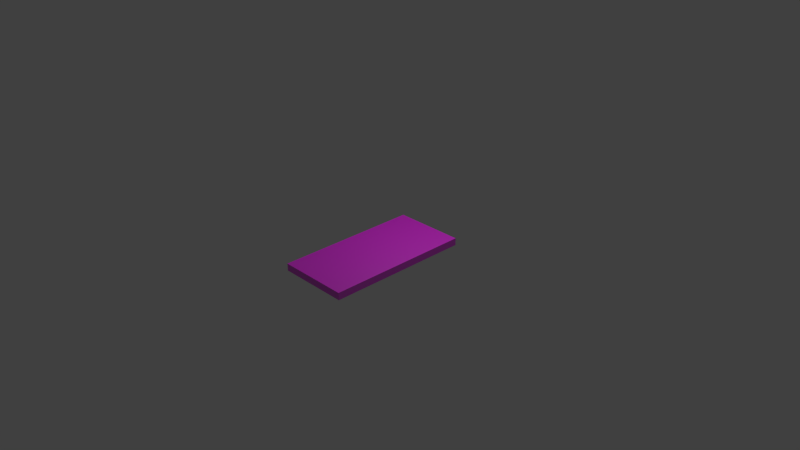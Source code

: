 # Source: solarpanel.blend  (saved by Blender 2.74.0; exported with 4.5.12 LTS)
import bpy
from mathutils import Matrix  # noqa: F401  (used for matrix-valued properties, if any)

bpy.ops.wm.read_factory_settings(use_empty=True)
scene = bpy.context.scene
scene.name = 'Scene'

# ---- collections
col_collection_1 = bpy.data.collections.new('Collection 1'); scene.collection.children.link(col_collection_1)

# ---- images (referenced by path relative to the original .blend; pixels are not part of the script)
import os
ASSET_DIR = os.environ.get("B2B_ASSET_DIR", "")  # directory of the original .blend (textures are referenced by path, not embedded)
HERE = os.path.dirname(os.path.abspath(__file__))  # packed textures are extracted next to this script under _unpacked/

def load_image(name, relpath, width, height, colorspace="sRGB"):
    """Load a texture the original file referenced (path relative to the .blend, or extracted next to this script)."""
    p = next((c for c in (os.path.join(HERE, relpath), os.path.join(ASSET_DIR, relpath)) if relpath and os.path.exists(c)), "")
    if p:
        img = bpy.data.images.load(p, check_existing=True)
        img.name = name
    else:  # same state as the original file: an image datablock whose file is absent (Cycles renders it pink)
        img = bpy.data.images.new(name, width, height)
        img.source = "FILE"
        img.filepath = "//" + (relpath or name)
    img.colorspace_settings.name = colorspace
    return img
img_solarpanel_jpg = load_image('solarpanel.jpg', 'solarpanel.jpg', 1024, 1024, 'sRGB')

# ---- materials (node trees are filled in below, after node groups)
mat_solarmat = bpy.data.materials.new('SolarMat')
mat_solarmat.alpha_threshold = 0.0
mat_solarmat.roughness = 0.5
mat_solarmat.line_color = (0.0, 0.0, 0.0, 1.0)

# ---- material node trees
mat_solarmat.use_nodes = True; mat_solarmat.node_tree.nodes.clear()
_N = mat_solarmat.node_tree.nodes; _L = mat_solarmat.node_tree.links
n0 = _N.new('ShaderNodeTexCoord'); n0.name = 'Texture Coordinate'; n0.location = (-467, 676)
n1 = _N.new('ShaderNodeMapping'); n1.name = 'Mapping'; n1.location = (-259, 721)
n2 = _N.new('ShaderNodeBsdfDiffuse'); n2.name = 'Diffuse BSDF'; n2.location = (413, 725)
n3 = _N.new('ShaderNodeMix'); n3.name = 'Mix'; n3.location = (412, 600)
n3.data_type = 'RGBA'
n3.inputs[0].default_value = 0.1182
n4 = _N.new('ShaderNodeOutputMaterial'); n4.name = 'Material Output'; n4.location = (757, 556)
n5 = _N.new('ShaderNodeMixShader'); n5.name = 'Mix Shader'; n5.location = (602, 417)
n5.inputs[0].default_value = 0.1545
n6 = _N.new('ShaderNodeBsdfAnisotropic'); n6.name = 'Glossy BSDF'; n6.location = (402, 411)
n6.distribution = 'GGX'
n6.inputs[1].default_value = 0.4472
n7 = _N.new('ShaderNodeInvert'); n7.name = 'Invert'; n7.location = (246, 395)
n8 = _N.new('ShaderNodeTexImage'); n8.name = 'Image Texture'; n8.location = (79, 719)
n8.width = 140
n8.image = img_solarpanel_jpg
n9 = _N.new('ShaderNodeDisplacement'); n9.name = 'Displacement'; n9.location = (0, 0)
n9.inputs[1].default_value = 0.0
n9.inputs[2].default_value = 0.1
_L.new(n0.outputs[2], n1.inputs[0])
_L.new(n1.outputs[0], n8.inputs[0])
_L.new(n8.outputs[0], n3.inputs[7])
_L.new(n2.outputs[0], n5.inputs[1])
_L.new(n6.outputs[0], n5.inputs[2])
_L.new(n8.outputs[0], n7.inputs[1])
_L.new(n7.outputs[0], n6.inputs[0])
_L.new(n8.outputs[0], n2.inputs[0])
_L.new(n5.outputs[0], n4.inputs[0])
_L.new(n3.outputs[2], n9.inputs[0])
_L.new(n9.outputs[0], n4.inputs[2])
n4.is_active_output = True

# ---- world
world_world = bpy.data.worlds.new('World'); scene.world = world_world
world_world.color = (0.05088, 0.05088, 0.05088)
world_world.use_sun_shadow = False
world_world.sun_shadow_jitter_overblur = 0.0
world_world.cycles.sampling_method = 'MANUAL'
world_world.cycles.sample_map_resolution = 256

# ---- cameras
cam_camera = bpy.data.cameras.new('Camera')
cam_camera.clip_end = 100.0
cam_camera.lens = 35.0
cam_camera.sensor_width = 32.0
cam_camera.sensor_height = 18.0
cam_camera.ortho_scale = 7.314
cam_camera.dof.focus_distance = 0.0

# ---- lights
light_lamp = bpy.data.lights.new('Lamp', 'POINT')
light_lamp.transmission_factor = 0.0
light_lamp.cutoff_distance = 30.0
light_lamp.energy = 100.0
light_lamp.shadow_buffer_clip_start = 1.001
light_lamp.shadow_soft_size = 0.1
light_lamp.shadow_maximum_resolution = 0.006
light_lamp.use_absolute_resolution = True
light_lamp.cycles.use_multiple_importance_sampling = False

# ---- meshes
me_solarpanelmesh = bpy.data.meshes.new('SolarPanelMesh')
me_solarpanelmesh.from_pydata([(-0.5, -1.0, 0.05), (-0.5, -1.0, -0.05), (-0.5, 1.0, 0.05), (-0.5, 1.0, -0.05), (0.5, -1.0, 0.05), (0.5, -1.0, -0.05), (0.5, 1.0, 0.05), (0.5, 1.0, -0.05)], [], [(1, 3, 2, 0), (3, 7, 6, 2), (7, 5, 4, 6), (5, 1, 0, 4), (0, 2, 6, 4), (5, 7, 3, 1)])
_uv = me_solarpanelmesh.uv_layers.new(name='UVMap')
_uv.uv.foreach_set('vector', [0.0, 0.0, 1.192e-07, -2.98e-08, 0.9836, 0.0, 0.9836, 0.0, 0.0, 0.0, 1.192e-07, -2.98e-08, 0.9836, 0.0, 0.9836, 0.0, 0.0, 0.0, 1.192e-07, -2.98e-08, 0.9836, 0.0, 0.9836, 0.0, 0.0, 0.0, 1.192e-07, -2.98e-08, 0.9836, 0.0, 0.9836, 0.0, 2.98e-08, 1.0, 1.192e-07, -2.98e-08, 0.9836, 0.0, 0.9836, 1.0, 2.98e-08, 1.0, 1.192e-07, -2.98e-08, 0.9836, 0.0, 0.9836, 1.0])
me_solarpanelmesh.materials.append(mat_solarmat)
me_solarpanelmesh.use_remesh_preserve_volume = False
me_solarpanelmesh.use_remesh_preserve_attributes = False
me_solarpanelmesh.use_mirror_vertex_groups = False
me_solarpanelmesh.update()

# ---- objects
ob_solarpanel = bpy.data.objects.new('SolarPanel', me_solarpanelmesh)
ob_lamp = bpy.data.objects.new('Lamp', light_lamp)
ob_camera = bpy.data.objects.new('Camera', cam_camera)

# ---- transforms, parenting, visibility, modifiers, constraints
ob_solarpanel.location = (0.0, 0.0, 0.0)
ob_solarpanel.lock_rotations_4d = False
ob_solarpanel.empty_display_type = 'ARROWS'
ob_solarpanel.lineart.crease_threshold = 0.0
ob_lamp.location = (0.7807, 0.8681, 3.02)
ob_lamp.rotation_euler = (0.6503, 0.05522, 1.866)
ob_lamp.lock_rotations_4d = False
ob_lamp.empty_display_type = 'ARROWS'
ob_lamp.color = (0.0, 0.0, 0.0, 0.0)
ob_lamp.lineart.crease_threshold = 0.0
ob_camera.location = (7.481, -6.508, 5.344)
ob_camera.rotation_euler = (1.109, 0.01082, 0.8149)
ob_camera.lock_rotations_4d = False
ob_camera.empty_display_type = 'ARROWS'
ob_camera.color = (0.0, 0.0, 0.0, 0.0)
ob_camera.display_type = 'WIRE'
ob_camera.lineart.crease_threshold = 0.0

# ---- collection membership
col_collection_1.objects.link(ob_solarpanel)
col_collection_1.objects.link(ob_lamp)
col_collection_1.objects.link(ob_camera)

# ---- scene / render settings (as saved in the file)
scene.camera = ob_camera
scene.frame_start = 1; scene.frame_end = 250; scene.frame_set(1)
scene.render.engine = 'CYCLES'
scene.render.resolution_percentage = 50
scene.render.dither_intensity = 0.0
scene.cycles.use_denoising = False
scene.cycles.samples = 10
scene.cycles.sampling_pattern = 'TABULATED_SOBOL'
scene.cycles.light_sampling_threshold = 0.0
scene.cycles.use_adaptive_sampling = False
scene.cycles.use_light_tree = False
scene.cycles.blur_glossy = 0.0
scene.cycles.pixel_filter_type = 'GAUSSIAN'
scene.cycles.sample_clamp_indirect = 0.0
scene.view_settings.view_transform = 'Standard'
bpy.context.view_layer.update()
